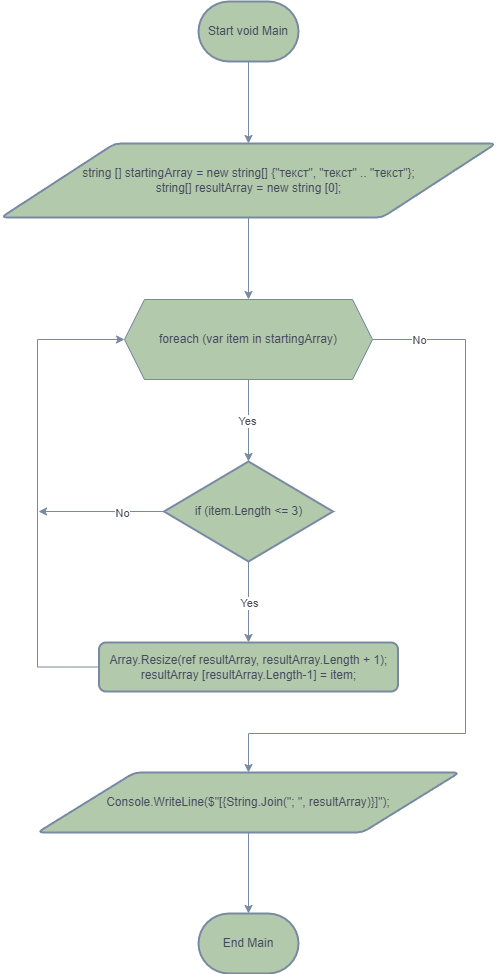

The diagram above was exported from draw.io. Its source (the exported page's mxGraphModel, read from the mxfile embedded in the PNG):
<mxGraphModel dx="1422" dy="1890" grid="0" gridSize="10" guides="1" tooltips="1" connect="1" arrows="1" fold="1" page="1" pageScale="1" pageWidth="827" pageHeight="1169" math="0" shadow="0">
  <root>
    <mxCell id="0" />
    <mxCell id="1" parent="0" />
    <mxCell id="zf9h01k5ieOoDpasv3Fv-8" style="edgeStyle=orthogonalEdgeStyle;rounded=0;orthogonalLoop=1;jettySize=auto;html=1;strokeColor=#788AA3;fontColor=#46495D;" edge="1" parent="1" source="zf9h01k5ieOoDpasv3Fv-1" target="zf9h01k5ieOoDpasv3Fv-7">
      <mxGeometry relative="1" as="geometry" />
    </mxCell>
    <mxCell id="zf9h01k5ieOoDpasv3Fv-1" value="&lt;span style=&quot;&quot;&gt;string [] startingArray = new string[] {&quot;текст&quot;, &quot;текст&quot; .. &quot;текст&quot;};&lt;/span&gt;&lt;br style=&quot;&quot;&gt;&lt;span style=&quot;&quot;&gt;string[] resultArray = new string [0];&lt;/span&gt;" style="shape=parallelogram;html=1;strokeWidth=2;perimeter=parallelogramPerimeter;whiteSpace=wrap;rounded=1;arcSize=12;size=0.23;align=center;fillColor=#B2C9AB;strokeColor=#788AA3;fontColor=#46495D;" vertex="1" parent="1">
      <mxGeometry x="139.5" y="134" width="495" height="74" as="geometry" />
    </mxCell>
    <mxCell id="zf9h01k5ieOoDpasv3Fv-12" style="edgeStyle=orthogonalEdgeStyle;rounded=0;orthogonalLoop=1;jettySize=auto;html=1;entryX=0.5;entryY=0;entryDx=0;entryDy=0;entryPerimeter=0;strokeColor=#788AA3;fontColor=#46495D;" edge="1" parent="1" source="zf9h01k5ieOoDpasv3Fv-7" target="zf9h01k5ieOoDpasv3Fv-10">
      <mxGeometry relative="1" as="geometry" />
    </mxCell>
    <mxCell id="zf9h01k5ieOoDpasv3Fv-13" value="Yes" style="edgeLabel;html=1;align=center;verticalAlign=middle;resizable=0;points=[];fontColor=#46495D;" vertex="1" connectable="0" parent="zf9h01k5ieOoDpasv3Fv-12">
      <mxGeometry x="-0.2842" y="-3" relative="1" as="geometry">
        <mxPoint x="1" y="12" as="offset" />
      </mxGeometry>
    </mxCell>
    <mxCell id="zf9h01k5ieOoDpasv3Fv-27" style="edgeStyle=orthogonalEdgeStyle;rounded=0;orthogonalLoop=1;jettySize=auto;html=1;entryX=0.5;entryY=0;entryDx=0;entryDy=0;strokeColor=#788AA3;fontColor=#46495D;" edge="1" parent="1" source="zf9h01k5ieOoDpasv3Fv-7" target="zf9h01k5ieOoDpasv3Fv-23">
      <mxGeometry relative="1" as="geometry">
        <mxPoint x="633" y="710" as="targetPoint" />
        <Array as="points">
          <mxPoint x="604" y="330" />
          <mxPoint x="604" y="724" />
          <mxPoint x="387" y="724" />
        </Array>
      </mxGeometry>
    </mxCell>
    <mxCell id="zf9h01k5ieOoDpasv3Fv-28" value="No" style="edgeLabel;html=1;align=center;verticalAlign=middle;resizable=0;points=[];fontColor=#46495D;" vertex="1" connectable="0" parent="zf9h01k5ieOoDpasv3Fv-27">
      <mxGeometry x="-0.8439" relative="1" as="geometry">
        <mxPoint x="-12" as="offset" />
      </mxGeometry>
    </mxCell>
    <mxCell id="zf9h01k5ieOoDpasv3Fv-7" value="&lt;span style=&quot;text-align: left;&quot;&gt;foreach (var item in startingArray)&lt;/span&gt;" style="shape=hexagon;perimeter=hexagonPerimeter2;whiteSpace=wrap;html=1;fixedSize=1;fillColor=#B2C9AB;strokeColor=#788AA3;fontColor=#46495D;" vertex="1" parent="1">
      <mxGeometry x="263" y="290" width="248" height="80" as="geometry" />
    </mxCell>
    <mxCell id="zf9h01k5ieOoDpasv3Fv-17" style="edgeStyle=orthogonalEdgeStyle;rounded=0;orthogonalLoop=1;jettySize=auto;html=1;entryX=0.5;entryY=0;entryDx=0;entryDy=0;strokeColor=#788AA3;fontColor=#46495D;" edge="1" parent="1" source="zf9h01k5ieOoDpasv3Fv-10" target="zf9h01k5ieOoDpasv3Fv-14">
      <mxGeometry relative="1" as="geometry" />
    </mxCell>
    <mxCell id="zf9h01k5ieOoDpasv3Fv-18" value="Yes" style="edgeLabel;html=1;align=center;verticalAlign=middle;resizable=0;points=[];fontColor=#46495D;" vertex="1" connectable="0" parent="zf9h01k5ieOoDpasv3Fv-17">
      <mxGeometry x="-0.3208" y="-3" relative="1" as="geometry">
        <mxPoint x="3" y="13" as="offset" />
      </mxGeometry>
    </mxCell>
    <mxCell id="zf9h01k5ieOoDpasv3Fv-21" style="edgeStyle=orthogonalEdgeStyle;rounded=0;orthogonalLoop=1;jettySize=auto;html=1;strokeColor=#788AA3;fontColor=#46495D;" edge="1" parent="1" source="zf9h01k5ieOoDpasv3Fv-10">
      <mxGeometry relative="1" as="geometry">
        <mxPoint x="177" y="502" as="targetPoint" />
      </mxGeometry>
    </mxCell>
    <mxCell id="zf9h01k5ieOoDpasv3Fv-22" value="No" style="edgeLabel;html=1;align=center;verticalAlign=middle;resizable=0;points=[];fontColor=#46495D;" vertex="1" connectable="0" parent="zf9h01k5ieOoDpasv3Fv-21">
      <mxGeometry x="-0.3176" y="1" relative="1" as="geometry">
        <mxPoint x="1" as="offset" />
      </mxGeometry>
    </mxCell>
    <mxCell id="zf9h01k5ieOoDpasv3Fv-10" value="&lt;span style=&quot;text-align: left;&quot;&gt;if (item.Length &amp;lt;= 3)&lt;/span&gt;" style="strokeWidth=2;html=1;shape=mxgraph.flowchart.decision;whiteSpace=wrap;fillColor=#B2C9AB;strokeColor=#788AA3;fontColor=#46495D;" vertex="1" parent="1">
      <mxGeometry x="302.5" y="452" width="169" height="100" as="geometry" />
    </mxCell>
    <mxCell id="zf9h01k5ieOoDpasv3Fv-20" style="edgeStyle=orthogonalEdgeStyle;rounded=0;orthogonalLoop=1;jettySize=auto;html=1;entryX=0;entryY=0.5;entryDx=0;entryDy=0;strokeColor=#788AA3;fontColor=#46495D;" edge="1" parent="1" source="zf9h01k5ieOoDpasv3Fv-14" target="zf9h01k5ieOoDpasv3Fv-7">
      <mxGeometry relative="1" as="geometry">
        <mxPoint x="136" y="413" as="targetPoint" />
        <Array as="points">
          <mxPoint x="176" y="658" />
          <mxPoint x="176" y="330" />
        </Array>
      </mxGeometry>
    </mxCell>
    <mxCell id="zf9h01k5ieOoDpasv3Fv-14" value="&lt;span style=&quot;text-align: left;&quot;&gt;Array.Resize(ref resultArray, resultArray.Length + 1);&lt;/span&gt;&lt;br style=&quot;text-align: left;&quot;&gt;&lt;span style=&quot;text-align: left;&quot;&gt;resultArray [resultArray.Length-1] = item;&lt;/span&gt;" style="rounded=1;whiteSpace=wrap;html=1;absoluteArcSize=1;arcSize=14;strokeWidth=2;fillColor=#B2C9AB;strokeColor=#788AA3;fontColor=#46495D;" vertex="1" parent="1">
      <mxGeometry x="237.5" y="633" width="299" height="49" as="geometry" />
    </mxCell>
    <mxCell id="zf9h01k5ieOoDpasv3Fv-30" style="edgeStyle=orthogonalEdgeStyle;rounded=0;orthogonalLoop=1;jettySize=auto;html=1;entryX=0.5;entryY=0;entryDx=0;entryDy=0;entryPerimeter=0;strokeColor=#788AA3;fontColor=#46495D;" edge="1" parent="1" source="zf9h01k5ieOoDpasv3Fv-23" target="zf9h01k5ieOoDpasv3Fv-29">
      <mxGeometry relative="1" as="geometry" />
    </mxCell>
    <mxCell id="zf9h01k5ieOoDpasv3Fv-23" value="&lt;span style=&quot;text-align: left;&quot;&gt;Console.WriteLine($&quot;[{String.Join(&quot;; &quot;, resultArray)}]&quot;);&lt;/span&gt;" style="shape=parallelogram;html=1;strokeWidth=2;perimeter=parallelogramPerimeter;whiteSpace=wrap;rounded=1;arcSize=12;size=0.23;fillColor=#B2C9AB;strokeColor=#788AA3;fontColor=#46495D;" vertex="1" parent="1">
      <mxGeometry x="176" y="763" width="422" height="60" as="geometry" />
    </mxCell>
    <mxCell id="zf9h01k5ieOoDpasv3Fv-25" style="edgeStyle=orthogonalEdgeStyle;rounded=0;orthogonalLoop=1;jettySize=auto;html=1;entryX=0.5;entryY=0;entryDx=0;entryDy=0;strokeColor=#788AA3;fontColor=#46495D;" edge="1" parent="1" source="zf9h01k5ieOoDpasv3Fv-24" target="zf9h01k5ieOoDpasv3Fv-1">
      <mxGeometry relative="1" as="geometry" />
    </mxCell>
    <mxCell id="zf9h01k5ieOoDpasv3Fv-24" value="Start void Main" style="strokeWidth=2;html=1;shape=mxgraph.flowchart.terminator;whiteSpace=wrap;fillColor=#B2C9AB;strokeColor=#788AA3;fontColor=#46495D;" vertex="1" parent="1">
      <mxGeometry x="337" y="-8" width="100" height="60" as="geometry" />
    </mxCell>
    <mxCell id="zf9h01k5ieOoDpasv3Fv-29" value="End Main" style="strokeWidth=2;html=1;shape=mxgraph.flowchart.terminator;whiteSpace=wrap;fillColor=#B2C9AB;strokeColor=#788AA3;fontColor=#46495D;" vertex="1" parent="1">
      <mxGeometry x="337" y="904" width="100" height="60" as="geometry" />
    </mxCell>
  </root>
</mxGraphModel>